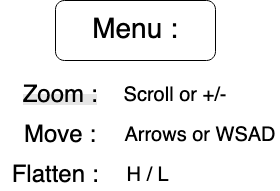

The diagram above was exported from draw.io. Its source (the exported page's mxGraphModel, read from the mxfile embedded in the PNG):
<mxGraphModel dx="1043" dy="1081" grid="1" gridSize="10" guides="1" tooltips="1" connect="1" arrows="1" fold="1" page="1" pageScale="1" pageWidth="850" pageHeight="1100" math="0" shadow="0">
  <root>
    <mxCell id="0" />
    <mxCell id="1" parent="0" />
    <mxCell id="KxIopPBS4ZPupFBLOvE4-1" value="&lt;font style=&quot;font-size: 28px;&quot;&gt;Menu :&lt;/font&gt;" style="rounded=1;whiteSpace=wrap;html=1;" vertex="1" parent="1">
      <mxGeometry x="345" y="210" width="160" height="60" as="geometry" />
    </mxCell>
    <mxCell id="KxIopPBS4ZPupFBLOvE4-2" value="&lt;div style=&quot;font-size: 21px;&quot; align=&quot;center&quot;&gt;&lt;font size=&quot;1&quot;&gt;&lt;span style=&quot;background-color: rgb(230, 230, 230);&quot;&gt;&lt;font style=&quot;font-size: 24px;&quot;&gt;Zoom : &lt;/font&gt;&lt;/span&gt;&lt;/font&gt;&lt;/div&gt;" style="text;html=1;align=center;verticalAlign=middle;whiteSpace=wrap;rounded=0;" vertex="1" parent="1">
      <mxGeometry x="300" y="290" width="100" height="30" as="geometry" />
    </mxCell>
    <mxCell id="KxIopPBS4ZPupFBLOvE4-3" value="&lt;font style=&quot;font-size: 20px;&quot;&gt;Scroll or +/-&lt;/font&gt;" style="text;html=1;align=center;verticalAlign=middle;whiteSpace=wrap;rounded=0;" vertex="1" parent="1">
      <mxGeometry x="410" y="290" width="110" height="30" as="geometry" />
    </mxCell>
    <mxCell id="KxIopPBS4ZPupFBLOvE4-4" value="&lt;font style=&quot;font-size: 24px;&quot;&gt;Move :&lt;/font&gt;" style="text;html=1;align=center;verticalAlign=middle;whiteSpace=wrap;rounded=0;" vertex="1" parent="1">
      <mxGeometry x="300" y="330" width="100" height="30" as="geometry" />
    </mxCell>
    <mxCell id="KxIopPBS4ZPupFBLOvE4-5" value="&lt;font style=&quot;font-size: 20px;&quot;&gt;Arrows or WSAD&lt;/font&gt;" style="text;html=1;align=center;verticalAlign=middle;whiteSpace=wrap;rounded=0;" vertex="1" parent="1">
      <mxGeometry x="410" y="330" width="160" height="30" as="geometry" />
    </mxCell>
    <mxCell id="KxIopPBS4ZPupFBLOvE4-6" value="&lt;font style=&quot;font-size: 24px;&quot;&gt;Flatten :&lt;/font&gt;" style="text;html=1;align=center;verticalAlign=middle;whiteSpace=wrap;rounded=0;" vertex="1" parent="1">
      <mxGeometry x="290" y="370" width="110" height="30" as="geometry" />
    </mxCell>
    <mxCell id="KxIopPBS4ZPupFBLOvE4-7" value="&lt;font style=&quot;font-size: 20px;&quot;&gt;H / L&lt;/font&gt;" style="text;html=1;align=center;verticalAlign=middle;whiteSpace=wrap;rounded=0;" vertex="1" parent="1">
      <mxGeometry x="410" y="370" width="55" height="30" as="geometry" />
    </mxCell>
  </root>
</mxGraphModel>